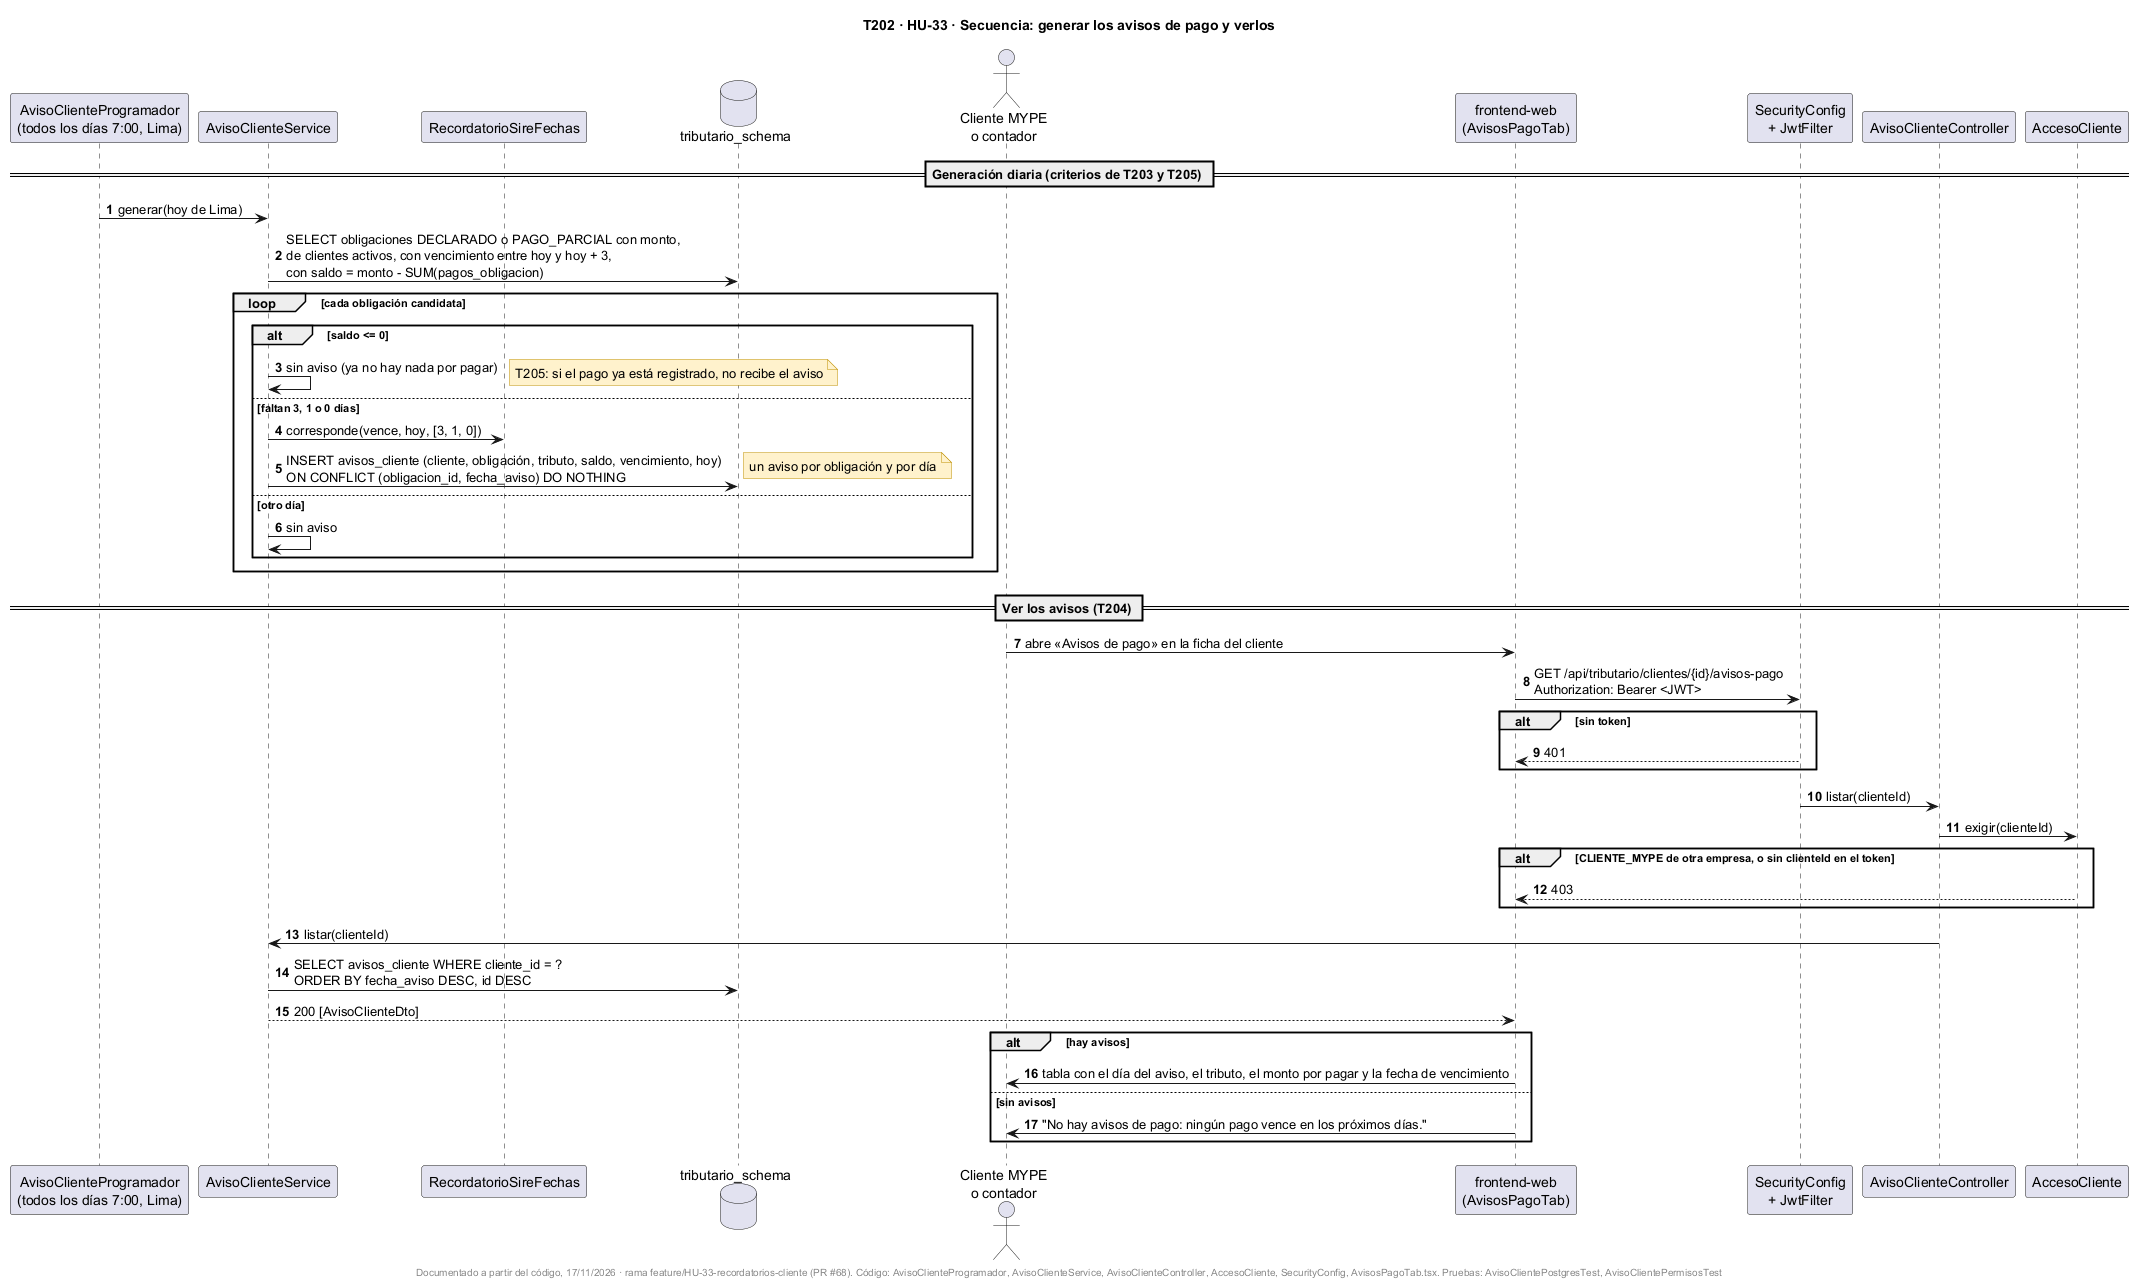

The diagram above was rendered by PlantUML. Its source (embedded in the PNG):
@startuml
title T202 · HU-33 · Secuencia: generar los avisos de pago y verlos
skinparam shadowing false
skinparam noteBackgroundColor #FFF2CC
skinparam noteBorderColor #BF9000
autonumber

participant "AvisoClienteProgramador\n(todos los días 7:00, Lima)" as PR
participant "AvisoClienteService" as AS
participant "RecordatorioSireFechas" as RF
database "tributario_schema" as DB
actor "Cliente MYPE\no contador" as U
participant "frontend-web\n(AvisosPagoTab)" as FE
participant "SecurityConfig\n+ JwtFilter" as SEC
participant "AvisoClienteController" as AC
participant "AccesoCliente" as AX

== Generación diaria (criterios de T203 y T205) ==
PR -> AS : generar(hoy de Lima)
AS -> DB : SELECT obligaciones DECLARADO o PAGO_PARCIAL con monto,\nde clientes activos, con vencimiento entre hoy y hoy + 3,\ncon saldo = monto - SUM(pagos_obligacion)
loop cada obligación candidata
  alt saldo <= 0
    AS -> AS : sin aviso (ya no hay nada por pagar)
    note right : T205: si el pago ya está registrado, no recibe el aviso
  else faltan 3, 1 o 0 días
    AS -> RF : corresponde(vence, hoy, [3, 1, 0])
    AS -> DB : INSERT avisos_cliente (cliente, obligación, tributo, saldo, vencimiento, hoy)\nON CONFLICT (obligacion_id, fecha_aviso) DO NOTHING
    note right : un aviso por obligación y por día
  else otro día
    AS -> AS : sin aviso
  end
end

== Ver los avisos (T204) ==
U -> FE : abre «Avisos de pago» en la ficha del cliente
FE -> SEC : GET /api/tributario/clientes/{id}/avisos-pago\nAuthorization: Bearer <JWT>
alt sin token
  SEC --> FE : 401
end
SEC -> AC : listar(clienteId)
AC -> AX : exigir(clienteId)
alt CLIENTE_MYPE de otra empresa, o sin clienteId en el token
  AX --> FE : 403
end
AC -> AS : listar(clienteId)
AS -> DB : SELECT avisos_cliente WHERE cliente_id = ?\nORDER BY fecha_aviso DESC, id DESC
AS --> FE : 200 [AvisoClienteDto]
alt hay avisos
  FE -> U : tabla con el día del aviso, el tributo, el monto por pagar y la fecha de vencimiento
else sin avisos
  FE -> U : "No hay avisos de pago: ningún pago vence en los próximos días."
end

footer Documentado a partir del código, 17/11/2026 · rama feature/HU-33-recordatorios-cliente (PR #68). Código: AvisoClienteProgramador, AvisoClienteService, AvisoClienteController, AccesoCliente, SecurityConfig, AvisosPagoTab.tsx. Pruebas: AvisoClientePostgresTest, AvisoClientePermisosTest
@enduml